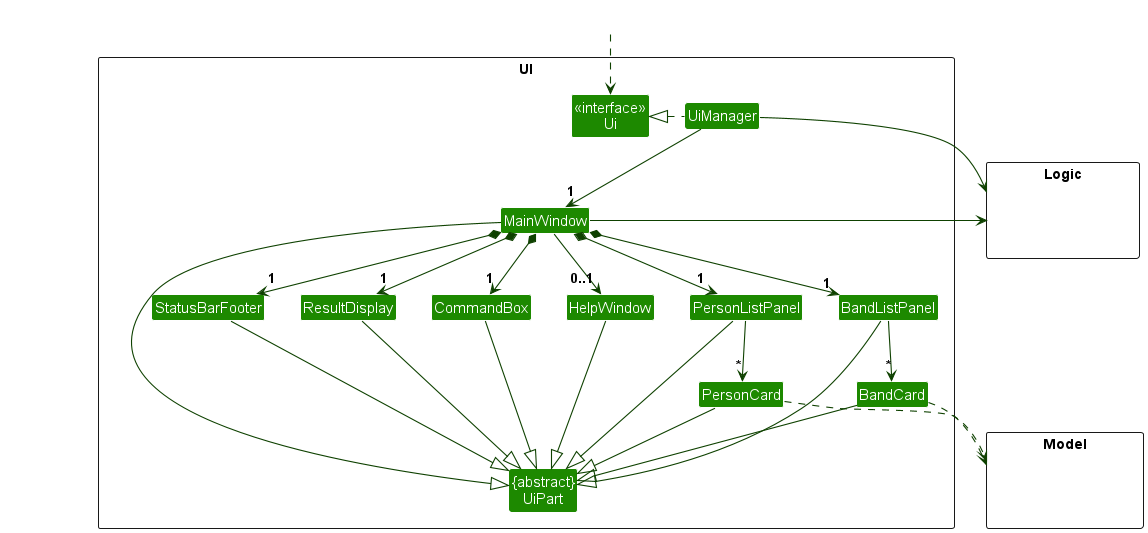

The diagram above was rendered by PlantUML. Its source (embedded in the PNG):
@startuml
!include style.puml
skinparam arrowThickness 1.1
skinparam arrowColor UI_COLOR_T4
skinparam classBackgroundColor UI_COLOR

package UI <<Rectangle>>{
Class "<<interface>>\nUi" as Ui
Class "{abstract}\nUiPart" as UiPart
Class UiManager
Class MainWindow
Class HelpWindow
Class ResultDisplay
Class PersonListPanel
Class PersonCard
Class BandListPanel
Class BandCard
Class StatusBarFooter
Class CommandBox
}

package Model <<Rectangle>> {
Class HiddenModel #FFFFFF
}

package Logic <<Rectangle>> {
Class HiddenLogic #FFFFFF
}

Class HiddenOutside #FFFFFF
HiddenOutside ..> Ui

UiManager .left.|> Ui
UiManager -down-> "1" MainWindow
MainWindow *-down->  "1" CommandBox
MainWindow *-down-> "1" ResultDisplay
MainWindow *-down-> "1" PersonListPanel
MainWindow *-down-> "1" BandListPanel
MainWindow *-down-> "1" StatusBarFooter
MainWindow --> "0..1" HelpWindow

PersonListPanel -down-> "*" PersonCard
BandListPanel -down-> "*" BandCard

MainWindow -left-|> UiPart

ResultDisplay --|> UiPart
CommandBox --|> UiPart
PersonListPanel --|> UiPart
PersonCard --|> UiPart
BandListPanel --|> UiPart
BandCard --|> UiPart
StatusBarFooter --|> UiPart
HelpWindow --|> UiPart

PersonCard ..> Model
BandCard ..> Model
UiManager -right-> Logic
MainWindow -left-> Logic

BandListPanel -[hidden]left- PersonListPanel
PersonListPanel -[hidden]left- HelpWindow
HelpWindow -[hidden]left- CommandBox
CommandBox -[hidden]left- ResultDisplay
ResultDisplay -[hidden]left- StatusBarFooter

MainWindow -[hidden]-|> UiPart
@enduml